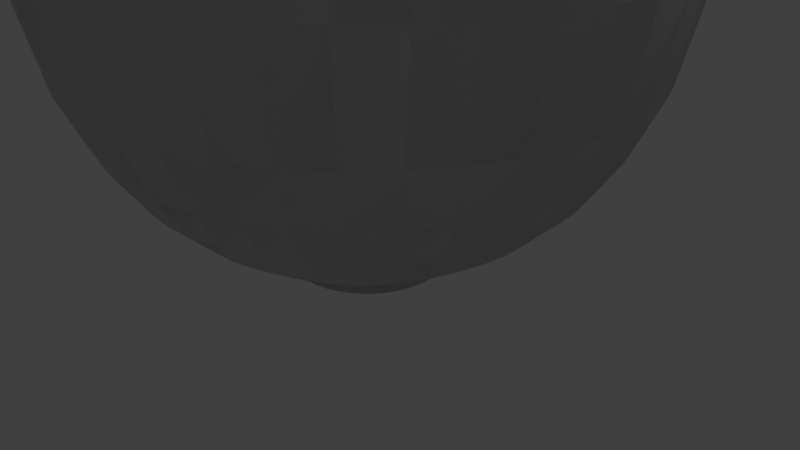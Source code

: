 # Source: newnewpottest.blend  (saved by Blender 2.78.0; exported with 4.5.12 LTS)
import bpy
from mathutils import Matrix  # noqa: F401  (used for matrix-valued properties, if any)

bpy.ops.wm.read_factory_settings(use_empty=True)
scene = bpy.context.scene
scene.name = 'Scene'

# ---- collections
col_collection_1 = bpy.data.collections.new('Collection 1'); scene.collection.children.link(col_collection_1)

# ---- world
world_world = bpy.data.worlds.new('World'); scene.world = world_world
world_world.color = (0.05088, 0.05088, 0.05088)
world_world.use_sun_shadow = False
world_world.sun_shadow_jitter_overblur = 0.0
world_world.cycles.sampling_method = 'MANUAL'

# ---- cameras
cam_camera = bpy.data.cameras.new('Camera')
cam_camera.clip_end = 100.0
cam_camera.lens = 35.0
cam_camera.sensor_width = 32.0
cam_camera.sensor_height = 18.0
cam_camera.ortho_scale = 7.314
cam_camera.dof.focus_distance = 0.0
cam_camera.dof.aperture_fstop = 128.0

# ---- lights
light_lamp = bpy.data.lights.new('Lamp', 'POINT')
light_lamp.transmission_factor = 0.0
light_lamp.cutoff_distance = 30.0
light_lamp.energy = 100.0
light_lamp.shadow_buffer_clip_start = 1.001
light_lamp.shadow_soft_size = 0.1
light_lamp.shadow_maximum_resolution = 0.006
light_lamp.use_absolute_resolution = True

# ---- meshes
me_circle = bpy.data.meshes.new('Circle')
me_circle.from_pydata([(0.0, 1.0, 0.0), (-0.1564, 0.9877, 0.0), (-0.309, 0.9511, 0.0), (-0.454, 0.891, 0.0), (-0.5878, 0.809, 0.0), (-0.7071, 0.7071, 0.0), (-0.809, 0.5878, 0.0), (-0.891, 0.454, 0.0), (-0.9511, 0.309, 0.0), (-0.9877, 0.1564, 0.0), (-1.0, -1.629e-07, 0.0), (-0.9877, -0.1564, 0.0), (-0.9511, -0.309, 0.0), (-0.891, -0.454, 0.0), (-0.809, -0.5878, 0.0), (-0.7071, -0.7071, 0.0), (-0.5878, -0.809, 0.0), (-0.454, -0.891, 0.0), (-0.309, -0.9511, 0.0), (-0.1564, -0.9877, 0.0), (8.027e-07, -1.0, 0.0), (0.1564, -0.9877, 0.0), (0.309, -0.9511, 0.0), (0.454, -0.891, 0.0), (0.5878, -0.809, 0.0), (0.7071, -0.7071, 0.0), (0.809, -0.5878, 0.0), (0.891, -0.454, 0.0), (0.9511, -0.309, 0.0), (0.9877, -0.1564, 0.0), (1.0, 1.442e-06, 0.0), (0.9877, 0.1564, 0.0), (0.9511, 0.309, 0.0), (0.891, 0.454, 0.0), (0.809, 0.5878, 0.0), (0.7071, 0.7071, 0.0), (0.5878, 0.809, 0.0), (0.454, 0.891, 0.0), (0.309, 0.9511, 0.0), (0.1564, 0.9877, 0.0), (-3.076e-08, 0.256, 0.0), (-0.04005, 0.2529, 0.0), (-0.07912, 0.2435, 0.0), (-0.1162, 0.2281, 0.0), (-0.1505, 0.2071, 0.0), (-0.181, 0.181, 0.0), (-0.2071, 0.1505, 0.0), (-0.2281, 0.1162, 0.0), (-0.2435, 0.07912, 0.0), (-0.2529, 0.04005, 0.0), (-0.256, 2.565e-07, 0.0), (-0.2529, -0.04005, 0.0), (-0.2435, -0.07911, 0.0), (-0.2281, -0.1162, 0.0), (-0.2071, -0.1505, 0.0), (-0.181, -0.181, 0.0), (-0.1505, -0.2071, 0.0), (-0.1162, -0.2281, 0.0), (-0.07912, -0.2435, 0.0), (-0.04005, -0.2529, 0.0), (1.747e-07, -0.256, 0.0), (0.04005, -0.2529, 0.0), (0.07912, -0.2435, 0.0), (0.1162, -0.2281, 0.0), (0.1505, -0.2071, 0.0), (0.181, -0.181, 0.0), (0.2071, -0.1505, 0.0), (0.2281, -0.1162, 0.0), (0.2435, -0.07911, 0.0), (0.2529, -0.04005, 0.0), (0.256, 6.675e-07, 0.0), (0.2529, 0.04005, 0.0), (0.2435, 0.07912, 0.0), (0.2281, 0.1162, 0.0), (0.2071, 0.1505, 0.0), (0.181, 0.181, 0.0), (0.1505, 0.2071, 0.0), (0.1162, 0.2281, 0.0), (0.07911, 0.2435, 0.0), (0.04005, 0.2529, 0.0), (0.0, 1.0, 0.0), (-0.1564, 0.9877, 0.0), (-0.309, 0.9511, 0.0), (-0.454, 0.891, 0.0), (-0.5878, 0.809, 0.0), (-0.7071, 0.7071, 0.0), (-0.809, 0.5878, 0.0), (-0.891, 0.454, 0.0), (-0.9511, 0.309, 0.0), (-0.9877, 0.1564, 0.0), (-1.0, -1.629e-07, 0.0), (-0.9877, -0.1564, 0.0), (-0.9511, -0.309, 0.0), (-0.891, -0.454, 0.0), (-0.809, -0.5878, 0.0), (-0.7071, -0.7071, 0.0), (-0.5878, -0.809, 0.0), (-0.454, -0.891, 0.0), (-0.309, -0.9511, 0.0), (-0.1564, -0.9877, 0.0), (8.027e-07, -1.0, 0.0), (0.1564, -0.9877, 0.0), (0.309, -0.9511, 0.0), (0.454, -0.891, 0.0), (0.5878, -0.809, 0.0), (0.7071, -0.7071, 0.0), (0.809, -0.5878, 0.0), (0.891, -0.454, 0.0), (0.9511, -0.309, 0.0), (0.9877, -0.1564, 0.0), (1.0, 1.442e-06, 0.0), (0.9877, 0.1564, 0.0), (0.9511, 0.309, 0.0), (0.891, 0.454, 0.0), (0.809, 0.5878, 0.0), (0.7071, 0.7071, 0.0), (0.5878, 0.809, 0.0), (0.454, 0.891, 0.0), (0.309, 0.9511, 0.0), (0.1564, 0.9877, 0.0), (1.199e-09, 1.029, 0.2128), (-0.161, 1.016, 0.2128), (-0.318, 0.9786, 0.2128), (-0.4672, 0.9168, 0.2128), (-0.6048, 0.8325, 0.2128), (-0.7276, 0.7276, 0.2128), (-0.8325, 0.6048, 0.2128), (-0.9168, 0.4672, 0.2128), (-0.9786, 0.318, 0.2128), (-1.016, 0.161, 0.2128), (-1.029, -1.793e-07, 0.2128), (-1.016, -0.161, 0.2128), (-0.9786, -0.318, 0.2128), (-0.9168, -0.4672, 0.2128), (-0.8325, -0.6048, 0.2128), (-0.7276, -0.7276, 0.2128), (-0.6048, -0.8325, 0.2128), (-0.4672, -0.9168, 0.2128), (-0.318, -0.9786, 0.2128), (-0.161, -1.016, 0.2128), (8.272e-07, -1.029, 0.2128), (0.161, -1.016, 0.2128), (0.318, -0.9786, 0.2128), (0.4672, -0.9168, 0.2128), (0.6048, -0.8325, 0.2128), (0.7276, -0.7276, 0.2128), (0.8325, -0.6048, 0.2128), (0.9168, -0.4672, 0.2128), (0.9786, -0.318, 0.2128), (1.016, -0.161, 0.2128), (1.029, 1.473e-06, 0.2128), (1.016, 0.161, 0.2128), (0.9786, 0.318, 0.2128), (0.9168, 0.4672, 0.2128), (0.8325, 0.6048, 0.2128), (0.7276, 0.7276, 0.2128), (0.6048, 0.8325, 0.2128), (0.4672, 0.9168, 0.2128), (0.318, 0.9786, 0.2128), (0.161, 1.016, 0.2128), (3.471e-09, 1.09, 0.2522), (-0.1706, 1.077, 0.2522), (-0.3369, 1.037, 0.2522), (-0.495, 0.9715, 0.2522), (-0.6409, 0.8821, 0.2522), (-0.771, 0.771, 0.2522), (-0.8821, 0.6409, 0.2522), (-0.9715, 0.495, 0.2522), (-1.037, 0.3369, 0.2522), (-1.077, 0.1706, 0.2522), (-1.09, -2.14e-07, 0.2522), (-1.077, -0.1706, 0.2522), (-1.037, -0.3369, 0.2522), (-0.9715, -0.495, 0.2522), (-0.8821, -0.6409, 0.2522), (-0.771, -0.771, 0.2522), (-0.6409, -0.8821, 0.2522), (-0.495, -0.9715, 0.2522), (-0.3369, -1.037, 0.2522), (-0.1706, -1.077, 0.2522), (8.787e-07, -1.09, 0.2522), (0.1706, -1.077, 0.2522), (0.3369, -1.037, 0.2522), (0.495, -0.9715, 0.2522), (0.6409, -0.8821, 0.2522), (0.771, -0.771, 0.2522), (0.8821, -0.6409, 0.2522), (0.9715, -0.495, 0.2522), (1.037, -0.3369, 0.2522), (1.077, -0.1706, 0.2522), (1.09, 1.536e-06, 0.2522), (1.077, 0.1706, 0.2522), (1.037, 0.337, 0.2522), (0.9715, 0.495, 0.2522), (0.8821, 0.6409, 0.2522), (0.771, 0.771, 0.2522), (0.6409, 0.8821, 0.2522), (0.495, 0.9715, 0.2522), (0.3369, 1.037, 0.2522), (0.1706, 1.077, 0.2522), (6.484e-09, 1.158, 0.2679), (-0.1811, 1.143, 0.2679), (-0.3577, 1.101, 0.2679), (-0.5255, 1.031, 0.2679), (-0.6804, 0.9365, 0.2679), (-0.8185, 0.8185, 0.2679), (-0.9365, 0.6804, 0.2679), (-1.031, 0.5255, 0.2679), (-1.101, 0.3577, 0.2679), (-1.143, 0.1811, 0.2679), (-1.158, -2.494e-07, 0.2679), (-1.143, -0.1811, 0.2679), (-1.101, -0.3577, 0.2679), (-1.031, -0.5255, 0.2679), (-0.9365, -0.6804, 0.2679), (-0.8185, -0.8185, 0.2679), (-0.6804, -0.9365, 0.2679), (-0.5255, -1.031, 0.2679), (-0.3577, -1.101, 0.2679), (-0.1811, -1.143, 0.2679), (9.356e-07, -1.158, 0.2679), (0.1811, -1.143, 0.2679), (0.3577, -1.101, 0.2679), (0.5255, -1.031, 0.2679), (0.6804, -0.9365, 0.2679), (0.8185, -0.8185, 0.2679), (0.9365, -0.6804, 0.2679), (1.031, -0.5255, 0.2679), (1.101, -0.3577, 0.2679), (1.143, -0.1811, 0.2679), (1.158, 1.609e-06, 0.2679), (1.143, 0.1811, 0.2679), (1.101, 0.3577, 0.2679), (1.031, 0.5255, 0.2679), (0.9365, 0.6804, 0.2679), (0.8185, 0.8185, 0.2679), (0.6804, 0.9365, 0.2679), (0.5255, 1.031, 0.2679), (0.3577, 1.101, 0.2679), (0.1811, 1.143, 0.2679), (7.893e-10, 1.288, 0.331), (-0.2015, 1.272, 0.331), (-0.398, 1.225, 0.331), (-0.5848, 1.148, 0.331), (-0.7571, 1.042, 0.331), (-0.9108, 0.9108, 0.331), (-1.042, 0.7571, 0.331), (-1.148, 0.5848, 0.331), (-1.225, 0.398, 0.331), (-1.272, 0.2015, 0.331), (-1.288, -3.205e-07, 0.331), (-1.272, -0.2015, 0.331), (-1.225, -0.398, 0.331), (-1.148, -0.5848, 0.331), (-1.042, -0.7571, 0.331), (-0.9108, -0.9108, 0.331), (-0.7571, -1.042, 0.331), (-0.5848, -1.148, 0.331), (-0.398, -1.225, 0.331), (-0.2015, -1.272, 0.331), (1.035e-06, -1.288, 0.331), (0.2015, -1.272, 0.331), (0.398, -1.225, 0.331), (0.5848, -1.148, 0.331), (0.7571, -1.042, 0.331), (0.9108, -0.9108, 0.331), (1.042, -0.7571, 0.331), (1.148, -0.5848, 0.331), (1.225, -0.398, 0.331), (1.272, -0.2015, 0.331), (1.288, 1.747e-06, 0.331), (1.272, 0.2015, 0.331), (1.225, 0.398, 0.331), (1.148, 0.5848, 0.331), (1.042, 0.7571, 0.331), (0.9108, 0.9108, 0.331), (0.7571, 1.042, 0.331), (0.5848, 1.148, 0.331), (0.398, 1.225, 0.331), (0.2015, 1.272, 0.331), (-3.907e-09, 1.484, 0.4413), (-0.2321, 1.466, 0.4413), (-0.4586, 1.411, 0.4413), (-0.6737, 1.322, 0.4413), (-0.8723, 1.201, 0.4413), (-1.049, 1.049, 0.4413), (-1.201, 0.8723, 0.4413), (-1.322, 0.6737, 0.4413), (-1.411, 0.4586, 0.4413), (-1.466, 0.2321, 0.4413), (-1.484, -4.291e-07, 0.4413), (-1.466, -0.2321, 0.4413), (-1.411, -0.4586, 0.4413), (-1.322, -0.6737, 0.4413), (-1.201, -0.8723, 0.4413), (-1.049, -1.049, 0.4413), (-0.8723, -1.201, 0.4413), (-0.6737, -1.322, 0.4413), (-0.4586, -1.411, 0.4413), (-0.2321, -1.466, 0.4413), (1.187e-06, -1.484, 0.4413), (0.2321, -1.466, 0.4413), (0.4586, -1.411, 0.4413), (0.6737, -1.322, 0.4413), (0.8723, -1.201, 0.4413), (1.049, -1.049, 0.4413), (1.201, -0.8723, 0.4413), (1.322, -0.6737, 0.4413), (1.411, -0.4586, 0.4413), (1.466, -0.2321, 0.4413), (1.484, 1.953e-06, 0.4413), (1.466, 0.2321, 0.4413), (1.411, 0.4586, 0.4413), (1.322, 0.6737, 0.4413), (1.201, 0.8723, 0.4413), (1.049, 1.049, 0.4413), (0.8723, 1.201, 0.4413), (0.6737, 1.322, 0.4413), (0.4586, 1.411, 0.4413), (0.2321, 1.466, 0.4413), (-6.2e-09, 1.805, 0.5832), (-0.2823, 1.782, 0.5832), (-0.5576, 1.716, 0.5832), (-0.8193, 1.608, 0.5832), (-1.061, 1.46, 0.5832), (-1.276, 1.276, 0.5832), (-1.46, 1.061, 0.5832), (-1.608, 0.8193, 0.5832), (-1.716, 0.5576, 0.5832), (-1.782, 0.2823, 0.5832), (-1.805, -6.113e-07, 0.5832), (-1.782, -0.2823, 0.5832), (-1.716, -0.5576, 0.5832), (-1.608, -0.8193, 0.5832), (-1.46, -1.061, 0.5832), (-1.276, -1.276, 0.5832), (-1.061, -1.46, 0.5832), (-0.8193, -1.608, 0.5832), (-0.5576, -1.716, 0.5832), (-0.2823, -1.782, 0.5832), (1.442e-06, -1.805, 0.5832), (0.2823, -1.782, 0.5832), (0.5576, -1.716, 0.5832), (0.8193, -1.608, 0.5832), (1.061, -1.46, 0.5832), (1.276, -1.276, 0.5832), (1.46, -1.061, 0.5832), (1.608, -0.8193, 0.5832), (1.716, -0.5576, 0.5832), (1.782, -0.2823, 0.5832), (1.805, 2.286e-06, 0.5832), (1.782, 0.2823, 0.5832), (1.716, 0.5576, 0.5832), (1.608, 0.8193, 0.5832), (1.46, 1.061, 0.5832), (1.276, 1.276, 0.5832), (1.061, 1.46, 0.5832), (0.8193, 1.608, 0.5832), (0.5576, 1.716, 0.5832), (0.2823, 1.782, 0.5832), (-3.138e-09, 2.278, 0.8905), (-0.3563, 2.25, 0.8905), (-0.7038, 2.166, 0.8905), (-1.034, 2.029, 0.8905), (-1.339, 1.843, 0.8905), (-1.611, 1.611, 0.8905), (-1.843, 1.339, 0.8905), (-2.029, 1.034, 0.8905), (-2.166, 0.7038, 0.8905), (-2.25, 0.3563, 0.8905), (-2.278, -8.567e-07, 0.8905), (-2.25, -0.3563, 0.8905), (-2.166, -0.7038, 0.8905), (-2.029, -1.034, 0.8905), (-1.843, -1.339, 0.8905), (-1.611, -1.611, 0.8905), (-1.339, -1.843, 0.8905), (-1.034, -2.029, 0.8905), (-0.7038, -2.166, 0.8905), (-0.3563, -2.25, 0.8905), (1.825e-06, -2.278, 0.8905), (0.3563, -2.25, 0.8905), (0.7038, -2.166, 0.8905), (1.034, -2.029, 0.8905), (1.339, -1.843, 0.8905), (1.611, -1.611, 0.8905), (1.843, -1.339, 0.8905), (2.029, -1.034, 0.8905), (2.166, -0.7038, 0.8905), (2.25, -0.3563, 0.8905), (2.278, 2.8e-06, 0.8905), (2.25, 0.3563, 0.8905), (2.166, 0.7038, 0.8905), (2.029, 1.034, 0.8905), (1.843, 1.339, 0.8905), (1.611, 1.611, 0.8905), (1.339, 1.843, 0.8905), (1.034, 2.029, 0.8905), (0.7038, 2.166, 0.8905), (0.3563, 2.25, 0.8905), (-2.227e-08, 2.745, 1.34), (-0.4294, 2.711, 1.34), (-0.8482, 2.611, 1.34), (-1.246, 2.446, 1.34), (-1.613, 2.221, 1.34), (-1.941, 1.941, 1.34), (-2.221, 1.613, 1.34), (-2.446, 1.246, 1.34), (-2.611, 0.8482, 1.34), (-2.711, 0.4294, 1.34), (-2.745, -1.117e-06, 1.34), (-2.711, -0.4294, 1.34), (-2.611, -0.8482, 1.34), (-2.446, -1.246, 1.34), (-2.221, -1.613, 1.34), (-1.941, -1.941, 1.34), (-1.613, -2.221, 1.34), (-1.246, -2.446, 1.34), (-0.8482, -2.611, 1.34), (-0.4294, -2.711, 1.34), (2.181e-06, -2.745, 1.34), (0.4294, -2.711, 1.34), (0.8482, -2.611, 1.34), (1.246, -2.446, 1.34), (1.613, -2.221, 1.34), (1.941, -1.941, 1.34), (2.221, -1.613, 1.34), (2.446, -1.246, 1.34), (2.611, -0.8482, 1.34), (2.711, -0.4294, 1.34), (2.745, 3.29e-06, 1.34), (2.711, 0.4294, 1.34), (2.611, 0.8482, 1.34), (2.446, 1.246, 1.34), (2.221, 1.613, 1.34), (1.941, 1.941, 1.34), (1.613, 2.221, 1.34), (1.246, 2.446, 1.34), (0.8482, 2.611, 1.34), (0.4294, 2.711, 1.34), (-2.656e-08, 3.105, 1.877), (-0.4857, 3.067, 1.877), (-0.9595, 2.953, 1.877), (-1.41, 2.766, 1.877), (-1.825, 2.512, 1.877), (-2.195, 2.195, 1.877), (-2.512, 1.825, 1.877), (-2.766, 1.41, 1.877), (-2.953, 0.9595, 1.877), (-3.067, 0.4857, 1.877), (-3.105, -1.311e-06, 1.877), (-3.067, -0.4857, 1.877), (-2.953, -0.9595, 1.877), (-2.766, -1.41, 1.877), (-2.512, -1.825, 1.877), (-2.195, -2.195, 1.877), (-1.825, -2.512, 1.877), (-1.41, -2.766, 1.877), (-0.9595, -2.953, 1.877), (-0.4857, -3.067, 1.877), (2.466e-06, -3.105, 1.877), (0.4857, -3.067, 1.877), (0.9595, -2.953, 1.877), (1.41, -2.766, 1.877), (1.825, -2.512, 1.877), (2.195, -2.195, 1.877), (2.512, -1.825, 1.877), (2.766, -1.41, 1.877), (2.953, -0.9595, 1.877), (3.067, -0.4857, 1.877), (3.105, 3.674e-06, 1.877), (3.067, 0.4857, 1.877), (2.953, 0.9595, 1.877), (2.766, 1.41, 1.877), (2.512, 1.825, 1.877), (2.195, 2.195, 1.877), (1.825, 2.512, 1.877), (1.41, 2.766, 1.877), (0.9595, 2.953, 1.877), (0.4857, 3.067, 1.877), (-1.736e-08, 3.432, 2.589), (-0.5368, 3.389, 2.589), (-1.06, 3.264, 2.589), (-1.558, 3.058, 2.589), (-2.017, 2.776, 2.589), (-2.427, 2.427, 2.589), (-2.776, 2.017, 2.589), (-3.058, 1.558, 2.589), (-3.264, 1.06, 2.589), (-3.389, 0.5368, 2.589), (-3.432, -1.481e-06, 2.589), (-3.389, -0.5368, 2.589), (-3.264, -1.06, 2.589), (-3.058, -1.558, 2.589), (-2.776, -2.017, 2.589), (-2.427, -2.427, 2.589), (-2.017, -2.776, 2.589), (-1.558, -3.058, 2.589), (-1.06, -3.264, 2.589), (-0.5368, -3.39, 2.589), (2.737e-06, -3.432, 2.589), (0.5368, -3.389, 2.589), (1.06, -3.264, 2.589), (1.558, -3.058, 2.589), (2.017, -2.776, 2.589), (2.427, -2.427, 2.589), (2.776, -2.017, 2.589), (3.058, -1.558, 2.589), (3.264, -1.06, 2.589), (3.389, -0.5368, 2.589), (3.432, 4.028e-06, 2.589), (3.389, 0.5368, 2.589), (3.264, 1.06, 2.589), (3.058, 1.558, 2.589), (2.776, 2.017, 2.589), (2.427, 2.427, 2.589), (2.017, 2.776, 2.589), (1.558, 3.058, 2.589), (1.06, 3.264, 2.589), (0.5368, 3.389, 2.589), (2.285e-09, 3.7, 3.85), (-0.5789, 3.655, 3.85), (-1.144, 3.519, 3.85), (-1.68, 3.297, 3.85), (-2.175, 2.994, 3.85), (-2.617, 2.617, 3.85), (-2.994, 2.175, 3.85), (-3.297, 1.68, 3.85), (-3.519, 1.144, 3.85), (-3.655, 0.5789, 3.85), (-3.7, -1.621e-06, 3.85), (-3.655, -0.5789, 3.85), (-3.519, -1.144, 3.85), (-3.297, -1.68, 3.85), (-2.994, -2.175, 3.85), (-2.617, -2.617, 3.85), (-2.175, -2.994, 3.85), (-1.68, -3.297, 3.85), (-1.144, -3.519, 3.85), (-0.5789, -3.655, 3.85), (2.973e-06, -3.701, 3.85), (0.5789, -3.655, 3.85), (1.144, -3.519, 3.85), (1.68, -3.297, 3.85), (2.175, -2.994, 3.85), (2.617, -2.617, 3.85), (2.994, -2.175, 3.85), (3.297, -1.68, 3.85), (3.519, -1.144, 3.85), (3.655, -0.5789, 3.85), (3.7, 4.319e-06, 3.85), (3.655, 0.5789, 3.85), (3.519, 1.144, 3.85), (3.297, 1.68, 3.85), (2.994, 2.175, 3.85), (2.617, 2.617, 3.85), (2.175, 2.994, 3.85), (1.68, 3.297, 3.85), (1.144, 3.519, 3.85), (0.5789, 3.655, 3.85), (1.553e-08, 3.838, 5.476), (-0.6004, 3.791, 5.476), (-1.186, 3.65, 5.476), (-1.742, 3.419, 5.476), (-2.256, 3.105, 5.476), (-2.714, 2.714, 5.476), (-3.105, 2.256, 5.476), (-3.419, 1.742, 5.476), (-3.65, 1.186, 5.476), (-3.791, 0.6004, 5.476), (-3.838, -1.694e-06, 5.476), (-3.791, -0.6004, 5.476), (-3.65, -1.186, 5.476), (-3.419, -1.742, 5.476), (-3.105, -2.256, 5.476), (-2.714, -2.714, 5.476), (-2.256, -3.105, 5.476), (-1.742, -3.419, 5.476), (-1.186, -3.65, 5.476), (-0.6004, -3.791, 5.476), (3.096e-06, -3.838, 5.476), (0.6004, -3.791, 5.476), (1.186, -3.65, 5.476), (1.742, -3.419, 5.476), (2.256, -3.105, 5.476), (2.714, -2.714, 5.476), (3.105, -2.256, 5.476), (3.419, -1.742, 5.476), (3.65, -1.186, 5.476), (3.791, -0.6004, 5.476), (3.838, 4.467e-06, 5.476), (3.791, 0.6004, 5.476), (3.65, 1.186, 5.476), (3.419, 1.742, 5.476), (3.105, 2.256, 5.476), (2.714, 2.714, 5.476), (2.256, 3.105, 5.476), (1.742, 3.419, 5.476), (1.186, 3.65, 5.476), (0.6004, 3.791, 5.476), (1.553e-08, 3.838, 6.667), (-0.6004, 3.791, 6.667), (-1.186, 3.65, 6.667), (-1.742, 3.419, 6.667), (-2.256, 3.105, 6.667), (-2.714, 2.714, 6.667), (-3.105, 2.256, 6.667), (-3.419, 1.742, 6.667), (-3.65, 1.186, 6.667), (-3.791, 0.6004, 6.667), (-3.838, -1.694e-06, 6.667), (-3.791, -0.6004, 6.667), (-3.65, -1.186, 6.667), (-3.419, -1.742, 6.667), (-3.105, -2.256, 6.667), (-2.714, -2.714, 6.667), (-2.256, -3.105, 6.667), (-1.742, -3.419, 6.667), (-1.186, -3.65, 6.667), (-0.6004, -3.791, 6.667), (3.096e-06, -3.838, 6.667), (0.6004, -3.791, 6.667), (1.186, -3.65, 6.667), (1.742, -3.419, 6.667), (2.256, -3.105, 6.667), (2.714, -2.714, 6.667), (3.105, -2.256, 6.667), (3.419, -1.742, 6.667), (3.65, -1.186, 6.667), (3.791, -0.6004, 6.667), (3.838, 4.467e-06, 6.667), (3.791, 0.6004, 6.667), (3.65, 1.186, 6.667), (3.419, 1.742, 6.667), (3.105, 2.256, 6.667), (2.714, 2.714, 6.667), (2.256, 3.105, 6.667), (1.742, 3.419, 6.667), (1.186, 3.65, 6.667), (0.6004, 3.791, 6.667), (1.255e-08, 3.768, 7.158), (-0.5894, 3.721, 7.158), (-1.164, 3.583, 7.158), (-1.71, 3.357, 7.158), (-2.215, 3.048, 7.158), (-2.664, 2.664, 7.158), (-3.048, 2.215, 7.158), (-3.357, 1.71, 7.158), (-3.583, 1.164, 7.158), (-3.721, 0.5894, 7.158), (-3.768, -1.658e-06, 7.158), (-3.721, -0.5894, 7.158), (-3.583, -1.164, 7.158), (-3.357, -1.71, 7.158), (-3.048, -2.215, 7.158), (-2.664, -2.664, 7.158), (-2.215, -3.048, 7.158), (-1.71, -3.357, 7.158), (-1.164, -3.583, 7.158), (-0.5894, -3.721, 7.158), (3.037e-06, -3.768, 7.158), (0.5894, -3.721, 7.158), (1.164, -3.583, 7.158), (1.71, -3.357, 7.158), (2.215, -3.048, 7.158), (2.664, -2.664, 7.158), (3.048, -2.215, 7.158), (3.357, -1.71, 7.158), (3.583, -1.164, 7.158), (3.721, -0.5894, 7.158), (3.768, 4.391e-06, 7.158), (3.721, 0.5894, 7.158), (3.583, 1.164, 7.158), (3.357, 1.71, 7.158), (3.048, 2.215, 7.158), (2.664, 2.664, 7.158), (2.215, 3.048, 7.158), (1.71, 3.357, 7.158), (1.164, 3.583, 7.158), (0.5894, 3.721, 7.158), (1.313e-07, 3.602, 7.48), (-0.5635, 3.558, 7.48), (-1.113, 3.426, 7.48), (-1.635, 3.21, 7.48), (-2.117, 2.914, 7.48), (-2.547, 2.547, 7.48), (-2.914, 2.117, 7.48), (-3.21, 1.635, 7.48), (-3.426, 1.113, 7.48), (-3.558, 0.5635, 7.48), (-3.602, -1.418e-06, 7.48), (-3.558, -0.5635, 7.48), (-3.426, -1.113, 7.48), (-3.21, -1.635, 7.48), (-2.914, -2.117, 7.48), (-2.547, -2.547, 7.48), (-2.117, -2.914, 7.48), (-1.635, -3.21, 7.48), (-1.113, -3.426, 7.48), (-0.5635, -3.558, 7.48), (3.023e-06, -3.602, 7.48), (0.5635, -3.558, 7.48), (1.113, -3.426, 7.48), (1.635, -3.21, 7.48), (2.117, -2.914, 7.48), (2.547, -2.547, 7.48), (2.914, -2.117, 7.48), (3.21, -1.635, 7.48), (3.426, -1.113, 7.48), (3.558, -0.5635, 7.48), (3.602, 4.365e-06, 7.48), (3.558, 0.5635, 7.48), (3.426, 1.113, 7.48), (3.21, 1.635, 7.48), (2.914, 2.117, 7.48), (2.547, 2.547, 7.48), (2.117, 2.914, 7.48), (1.635, 3.21, 7.48), (1.113, 3.426, 7.48), (0.5635, 3.558, 7.48), (-0.009361, 3.255, 7.858), (-0.516, 3.215, 7.858), (-1.01, 3.096, 7.858), (-1.48, 2.902, 7.858), (-1.913, 2.636, 7.858), (-2.299, 2.306, 7.858), (-2.629, 1.92, 7.858), (-2.895, 1.487, 7.858), (-3.089, 1.017, 7.858), (-3.208, 0.523, 7.858), (-3.248, 0.01643, 7.858), (-3.208, -0.4902, 7.858), (-3.089, -0.9843, 7.858), (-2.895, -1.454, 7.858), (-2.629, -1.887, 7.858), (-2.299, -2.274, 7.858), (-1.913, -2.604, 7.858), (-1.48, -2.869, 7.858), (-1.01, -3.064, 7.858), (-0.516, -3.182, 7.858), (-0.009359, -3.222, 7.858), (0.4973, -3.182, 7.858), (0.9914, -3.064, 7.858), (1.461, -2.869, 7.858), (1.894, -2.604, 7.858), (2.281, -2.274, 7.858), (2.611, -1.887, 7.858), (2.876, -1.454, 7.858), (3.071, -0.9843, 7.858), (3.189, -0.4902, 7.858), (3.229, 0.01643, 7.858), (3.189, 0.5231, 7.858), (3.071, 1.017, 7.858), (2.876, 1.487, 7.858), (2.611, 1.92, 7.858), (2.281, 2.306, 7.858), (1.894, 2.636, 7.858), (1.461, 2.902, 7.858), (0.9914, 3.096, 7.858), (0.4973, 3.215, 7.858), (-0.009361, 2.62, 8.274), (-0.4166, 2.588, 8.274), (-0.8139, 2.492, 8.274), (-1.191, 2.336, 8.274), (-1.54, 2.123, 8.274), (-1.85, 1.857, 8.274), (-2.116, 1.547, 8.274), (-2.329, 1.198, 8.274), (-2.485, 0.8209, 8.274), (-2.581, 0.4237, 8.274), (-2.613, 0.01643, 8.274), (-2.581, -0.3908, 8.274), (-2.485, -0.7881, 8.274), (-2.329, -1.166, 8.274), (-2.116, -1.514, 8.274), (-1.85, -1.824, 8.274), (-1.54, -2.09, 8.274), (-1.191, -2.303, 8.274), (-0.8139, -2.46, 8.274), (-0.4166, -2.555, 8.274), (-0.009359, -2.587, 8.274), (0.3979, -2.555, 8.274), (0.7951, -2.46, 8.274), (1.173, -2.303, 8.274), (1.521, -2.09, 8.274), (1.832, -1.824, 8.274), (2.097, -1.514, 8.274), (2.31, -1.166, 8.274), (2.467, -0.7881, 8.274), (2.562, -0.3908, 8.274), (2.594, 0.01643, 8.274), (2.562, 0.4237, 8.274), (2.467, 0.8209, 8.274), (2.31, 1.198, 8.274), (2.097, 1.547, 8.274), (1.832, 1.857, 8.274), (1.521, 2.123, 8.274), (1.173, 2.336, 8.274), (0.7951, 2.492, 8.274), (0.3979, 2.588, 8.274), (-0.009361, 2.051, 8.444), (-0.3277, 2.026, 8.444), (-0.6382, 1.952, 8.444), (-0.9332, 1.83, 8.444), (-1.205, 1.663, 8.444), (-1.448, 1.455, 8.444), (-1.656, 1.213, 8.444), (-1.822, 0.9403, 8.444), (-1.945, 0.6453, 8.444), (-2.019, 0.3348, 8.444), (-2.044, 0.01643, 8.444), (-2.019, -0.3019, 8.444), (-1.945, -0.6124, 8.444), (-1.822, -0.9074, 8.444), (-1.656, -1.18, 8.444), (-1.448, -1.422, 8.444), (-1.205, -1.63, 8.444), (-0.9332, -1.797, 8.444), (-0.6382, -1.919, 8.444), (-0.3277, -1.993, 8.444), (-0.009359, -2.018, 8.444), (0.309, -1.993, 8.444), (0.6195, -1.919, 8.444), (0.9145, -1.797, 8.444), (1.187, -1.63, 8.444), (1.43, -1.422, 8.444), (1.637, -1.18, 8.444), (1.804, -0.9074, 8.444), (1.926, -0.6124, 8.444), (2.001, -0.3019, 8.444), (2.026, 0.01643, 8.444), (2.001, 0.3348, 8.444), (1.926, 0.6453, 8.444), (1.804, 0.9403, 8.444), (1.637, 1.213, 8.444), (1.43, 1.455, 8.444), (1.187, 1.663, 8.444), (0.9145, 1.83, 8.444), (0.6195, 1.952, 8.444), (0.309, 2.026, 8.444), (-0.009361, 1.966, 8.595), (-0.3143, 1.942, 8.595), (-0.6118, 1.87, 8.595), (-0.8944, 1.753, 8.595), (-1.155, 1.594, 8.595), (-1.388, 1.395, 8.595), (-1.586, 1.162, 8.595), (-1.746, 0.9014, 8.595), (-1.863, 0.6188, 8.595), (-1.935, 0.3214, 8.595), (-1.959, 0.01643, 8.595), (-1.935, -0.2885, 8.595), (-1.863, -0.586, 8.595), (-1.746, -0.8686, 8.595), (-1.586, -1.129, 8.595), (-1.388, -1.362, 8.595), (-1.155, -1.561, 8.595), (-0.8944, -1.72, 8.595), (-0.6118, -1.838, 8.595), (-0.3143, -1.909, 8.595), (-0.00936, -1.933, 8.595), (0.2956, -1.909, 8.595), (0.593, -1.838, 8.595), (0.8756, -1.72, 8.595), (1.136, -1.561, 8.595), (1.369, -1.362, 8.595), (1.568, -1.129, 8.595), (1.728, -0.8686, 8.595), (1.845, -0.586, 8.595), (1.916, -0.2885, 8.595), (1.94, 0.01643, 8.595), (1.916, 0.3214, 8.595), (1.845, 0.6188, 8.595), (1.728, 0.9014, 8.595), (1.568, 1.162, 8.595), (1.369, 1.395, 8.595), (1.136, 1.594, 8.595), (0.8756, 1.753, 8.595), (0.593, 1.87, 8.595), (0.2956, 1.942, 8.595), (-0.009361, 1.966, 8.786), (-0.3143, 1.942, 8.786), (-0.6118, 1.87, 8.786), (-0.8944, 1.753, 8.786), (-1.155, 1.594, 8.786), (-1.388, 1.395, 8.786), (-1.586, 1.162, 8.786), (-1.746, 0.9014, 8.786), (-1.863, 0.6188, 8.786), (-1.935, 0.3214, 8.786), (-1.959, 0.01643, 8.786), (-1.935, -0.2885, 8.786), (-1.863, -0.586, 8.786), (-1.746, -0.8686, 8.786), (-1.586, -1.129, 8.786), (-1.388, -1.362, 8.786), (-1.155, -1.561, 8.786), (-0.8944, -1.72, 8.786), (-0.6118, -1.838, 8.786), (-0.3143, -1.909, 8.786), (-0.00936, -1.933, 8.786), (0.2956, -1.909, 8.786), (0.593, -1.838, 8.786), (0.8756, -1.72, 8.786), (1.136, -1.561, 8.786), (1.369, -1.362, 8.786), (1.568, -1.129, 8.786), (1.728, -0.8686, 8.786), (1.845, -0.586, 8.786), (1.916, -0.2885, 8.786), (1.94, 0.01643, 8.786), (1.916, 0.3214, 8.786), (1.845, 0.6188, 8.786), (1.728, 0.9014, 8.786), (1.568, 1.162, 8.786), (1.369, 1.395, 8.786), (1.136, 1.594, 8.786), (0.8756, 1.753, 8.786), (0.593, 1.87, 8.786), (0.2956, 1.942, 8.786), (-0.009361, 2.11, 8.786), (-0.3369, 2.084, 8.786), (-0.6563, 2.008, 8.786), (-0.9599, 1.882, 8.786), (-1.24, 1.71, 8.786), (-1.49, 1.497, 8.786), (-1.703, 1.247, 8.786), (-1.875, 0.9669, 8.786), (-2.001, 0.6634, 8.786), (-2.077, 0.3439, 8.786), (-2.103, 0.01643, 8.786), (-2.077, -0.3111, 8.786), (-2.001, -0.6305, 8.786), (-1.875, -0.9341, 8.786), (-1.703, -1.214, 8.786), (-1.49, -1.464, 8.786), (-1.24, -1.677, 8.786), (-0.9598, -1.849, 8.786), (-0.6563, -1.975, 8.786), (-0.3369, -2.051, 8.786), (-0.009359, -2.077, 8.786), (0.3182, -2.051, 8.786), (0.6376, -1.975, 8.786), (0.9411, -1.849, 8.786), (1.221, -1.677, 8.786), (1.471, -1.464, 8.786), (1.684, -1.214, 8.786), (1.856, -0.9341, 8.786), (1.982, -0.6305, 8.786), (2.058, -0.3111, 8.786), (2.084, 0.01643, 8.786), (2.058, 0.3439, 8.786), (1.982, 0.6634, 8.786), (1.856, 0.9669, 8.786), (1.684, 1.247, 8.786), (1.471, 1.497, 8.786), (1.221, 1.71, 8.786), (0.9411, 1.882, 8.786), (0.6376, 2.008, 8.786), (0.3182, 2.084, 8.786), (-0.009361, 2.11, 8.978), (-0.3369, 2.084, 8.978), (-0.6563, 2.008, 8.978), (-0.9599, 1.882, 8.978), (-1.24, 1.71, 8.978), (-1.49, 1.497, 8.978), (-1.703, 1.247, 8.978), (-1.875, 0.9669, 8.978), (-2.001, 0.6634, 8.978), (-2.077, 0.3439, 8.978), (-2.103, 0.01643, 8.978), (-2.077, -0.3111, 8.978), (-2.001, -0.6305, 8.978), (-1.875, -0.9341, 8.978), (-1.703, -1.214, 8.978), (-1.49, -1.464, 8.978), (-1.24, -1.677, 8.978), (-0.9598, -1.849, 8.978), (-0.6563, -1.975, 8.978), (-0.3369, -2.051, 8.978), (-0.009359, -2.077, 8.978), (0.3182, -2.051, 8.978), (0.6376, -1.975, 8.978), (0.9411, -1.849, 8.978), (1.221, -1.677, 8.978), (1.471, -1.464, 8.978), (1.684, -1.214, 8.978), (1.856, -0.9341, 8.978), (1.982, -0.6305, 8.978), (2.058, -0.3111, 8.978), (2.084, 0.01643, 8.978), (2.058, 0.3439, 8.978), (1.982, 0.6634, 8.978), (1.856, 0.9669, 8.978), (1.684, 1.247, 8.978), (1.471, 1.497, 8.978), (1.221, 1.71, 8.978), (0.9411, 1.882, 8.978), (0.6376, 2.008, 8.978), (0.3182, 2.084, 8.978)], [], [(10, 9, 49, 50), (37, 36, 76, 77), (24, 23, 63, 64), (11, 10, 50, 51), (38, 37, 77, 78), (25, 24, 64, 65), (12, 11, 51, 52), (39, 38, 78, 79), (26, 25, 65, 66), (13, 12, 52, 53), (0, 39, 79, 40), (27, 26, 66, 67), (14, 13, 53, 54), (1, 0, 40, 41), (28, 27, 67, 68), (15, 14, 54, 55), (2, 1, 41, 42), (29, 28, 68, 69), (16, 15, 55, 56), (3, 2, 42, 43), (30, 29, 69, 70), (17, 16, 56, 57), (4, 3, 43, 44), (31, 30, 70, 71), (18, 17, 57, 58), (5, 4, 44, 45), (32, 31, 71, 72), (19, 18, 58, 59), (6, 5, 45, 46), (33, 32, 72, 73), (20, 19, 59, 60), (7, 6, 46, 47), (34, 33, 73, 74), (21, 20, 60, 61), (8, 7, 47, 48), (35, 34, 74, 75), (22, 21, 61, 62), (9, 8, 48, 49), (36, 35, 75, 76), (23, 22, 62, 63), (9, 10, 90, 89), (36, 37, 117, 116), (23, 24, 104, 103), (10, 11, 91, 90), (37, 38, 118, 117), (24, 25, 105, 104), (11, 12, 92, 91), (38, 39, 119, 118), (25, 26, 106, 105), (12, 13, 93, 92), (39, 0, 80, 119), (26, 27, 107, 106), (13, 14, 94, 93), (0, 1, 81, 80), (27, 28, 108, 107), (14, 15, 95, 94), (1, 2, 82, 81), (28, 29, 109, 108), (15, 16, 96, 95), (2, 3, 83, 82), (29, 30, 110, 109), (16, 17, 97, 96), (3, 4, 84, 83), (30, 31, 111, 110), (17, 18, 98, 97), (4, 5, 85, 84), (31, 32, 112, 111), (18, 19, 99, 98), (5, 6, 86, 85), (32, 33, 113, 112), (19, 20, 100, 99), (6, 7, 87, 86), (33, 34, 114, 113), (20, 21, 101, 100), (7, 8, 88, 87), (34, 35, 115, 114), (21, 22, 102, 101), (8, 9, 89, 88), (35, 36, 116, 115), (22, 23, 103, 102), (103, 104, 144, 143), (90, 91, 131, 130), (117, 118, 158, 157), (104, 105, 145, 144), (91, 92, 132, 131), (118, 119, 159, 158), (105, 106, 146, 145), (92, 93, 133, 132), (119, 80, 120, 159), (106, 107, 147, 146), (93, 94, 134, 133), (80, 81, 121, 120), (107, 108, 148, 147), (94, 95, 135, 134), (81, 82, 122, 121), (108, 109, 149, 148), (95, 96, 136, 135), (82, 83, 123, 122), (109, 110, 150, 149), (96, 97, 137, 136), (83, 84, 124, 123), (110, 111, 151, 150), (97, 98, 138, 137), (84, 85, 125, 124), (111, 112, 152, 151), (98, 99, 139, 138), (85, 86, 126, 125), (112, 113, 153, 152), (99, 100, 140, 139), (86, 87, 127, 126), (113, 114, 154, 153), (100, 101, 141, 140), (87, 88, 128, 127), (114, 115, 155, 154), (101, 102, 142, 141), (88, 89, 129, 128), (115, 116, 156, 155), (102, 103, 143, 142), (89, 90, 130, 129), (116, 117, 157, 156), (130, 131, 171, 170), (157, 158, 198, 197), (144, 145, 185, 184), (131, 132, 172, 171), (158, 159, 199, 198), (145, 146, 186, 185), (132, 133, 173, 172), (159, 120, 160, 199), (146, 147, 187, 186), (133, 134, 174, 173), (120, 121, 161, 160), (147, 148, 188, 187), (134, 135, 175, 174), (121, 122, 162, 161), (148, 149, 189, 188), (135, 136, 176, 175), (122, 123, 163, 162), (149, 150, 190, 189), (136, 137, 177, 176), (123, 124, 164, 163), (150, 151, 191, 190), (137, 138, 178, 177), (124, 125, 165, 164), (151, 152, 192, 191), (138, 139, 179, 178), (125, 126, 166, 165), (152, 153, 193, 192), (139, 140, 180, 179), (126, 127, 167, 166), (153, 154, 194, 193), (140, 141, 181, 180), (127, 128, 168, 167), (154, 155, 195, 194), (141, 142, 182, 181), (128, 129, 169, 168), (155, 156, 196, 195), (142, 143, 183, 182), (129, 130, 170, 169), (156, 157, 197, 196), (143, 144, 184, 183), (184, 185, 225, 224), (171, 172, 212, 211), (198, 199, 239, 238), (185, 186, 226, 225), (172, 173, 213, 212), (199, 160, 200, 239), (186, 187, 227, 226), (173, 174, 214, 213), (160, 161, 201, 200), (187, 188, 228, 227), (174, 175, 215, 214), (161, 162, 202, 201), (188, 189, 229, 228), (175, 176, 216, 215), (162, 163, 203, 202), (189, 190, 230, 229), (176, 177, 217, 216), (163, 164, 204, 203), (190, 191, 231, 230), (177, 178, 218, 217), (164, 165, 205, 204), (191, 192, 232, 231), (178, 179, 219, 218), (165, 166, 206, 205), (192, 193, 233, 232), (179, 180, 220, 219), (166, 167, 207, 206), (193, 194, 234, 233), (180, 181, 221, 220), (167, 168, 208, 207), (194, 195, 235, 234), (181, 182, 222, 221), (168, 169, 209, 208), (195, 196, 236, 235), (182, 183, 223, 222), (169, 170, 210, 209), (196, 197, 237, 236), (183, 184, 224, 223), (170, 171, 211, 210), (197, 198, 238, 237), (211, 212, 252, 251), (238, 239, 279, 278), (225, 226, 266, 265), (212, 213, 253, 252), (239, 200, 240, 279), (226, 227, 267, 266), (213, 214, 254, 253), (200, 201, 241, 240), (227, 228, 268, 267), (214, 215, 255, 254), (201, 202, 242, 241), (228, 229, 269, 268), (215, 216, 256, 255), (202, 203, 243, 242), (229, 230, 270, 269), (216, 217, 257, 256), (203, 204, 244, 243), (230, 231, 271, 270), (217, 218, 258, 257), (204, 205, 245, 244), (231, 232, 272, 271), (218, 219, 259, 258), (205, 206, 246, 245), (232, 233, 273, 272), (219, 220, 260, 259), (206, 207, 247, 246), (233, 234, 274, 273), (220, 221, 261, 260), (207, 208, 248, 247), (234, 235, 275, 274), (221, 222, 262, 261), (208, 209, 249, 248), (235, 236, 276, 275), (222, 223, 263, 262), (209, 210, 250, 249), (236, 237, 277, 276), (223, 224, 264, 263), (210, 211, 251, 250), (237, 238, 278, 277), (224, 225, 265, 264), (278, 279, 319, 318), (265, 266, 306, 305), (252, 253, 293, 292), (279, 240, 280, 319), (266, 267, 307, 306), (253, 254, 294, 293), (240, 241, 281, 280), (267, 268, 308, 307), (254, 255, 295, 294), (241, 242, 282, 281), (268, 269, 309, 308), (255, 256, 296, 295), (242, 243, 283, 282), (269, 270, 310, 309), (256, 257, 297, 296), (243, 244, 284, 283), (270, 271, 311, 310), (257, 258, 298, 297), (244, 245, 285, 284), (271, 272, 312, 311), (258, 259, 299, 298), (245, 246, 286, 285), (272, 273, 313, 312), (259, 260, 300, 299), (246, 247, 287, 286), (273, 274, 314, 313), (260, 261, 301, 300), (247, 248, 288, 287), (274, 275, 315, 314), (261, 262, 302, 301), (248, 249, 289, 288), (275, 276, 316, 315), (262, 263, 303, 302), (249, 250, 290, 289), (276, 277, 317, 316), (263, 264, 304, 303), (250, 251, 291, 290), (277, 278, 318, 317), (264, 265, 305, 304), (251, 252, 292, 291), (305, 306, 346, 345), (292, 293, 333, 332), (319, 280, 320, 359), (306, 307, 347, 346), (293, 294, 334, 333), (280, 281, 321, 320), (307, 308, 348, 347), (294, 295, 335, 334), (281, 282, 322, 321), (308, 309, 349, 348), (295, 296, 336, 335), (282, 283, 323, 322), (309, 310, 350, 349), (296, 297, 337, 336), (283, 284, 324, 323), (310, 311, 351, 350), (297, 298, 338, 337), (284, 285, 325, 324), (311, 312, 352, 351), (298, 299, 339, 338), (285, 286, 326, 325), (312, 313, 353, 352), (299, 300, 340, 339), (286, 287, 327, 326), (313, 314, 354, 353), (300, 301, 341, 340), (287, 288, 328, 327), (314, 315, 355, 354), (301, 302, 342, 341), (288, 289, 329, 328), (315, 316, 356, 355), (302, 303, 343, 342), (289, 290, 330, 329), (316, 317, 357, 356), (303, 304, 344, 343), (290, 291, 331, 330), (317, 318, 358, 357), (304, 305, 345, 344), (291, 292, 332, 331), (318, 319, 359, 358), (332, 333, 373, 372), (359, 320, 360, 399), (346, 347, 387, 386), (333, 334, 374, 373), (320, 321, 361, 360), (347, 348, 388, 387), (334, 335, 375, 374), (321, 322, 362, 361), (348, 349, 389, 388), (335, 336, 376, 375), (322, 323, 363, 362), (349, 350, 390, 389), (336, 337, 377, 376), (323, 324, 364, 363), (350, 351, 391, 390), (337, 338, 378, 377), (324, 325, 365, 364), (351, 352, 392, 391), (338, 339, 379, 378), (325, 326, 366, 365), (352, 353, 393, 392), (339, 340, 380, 379), (326, 327, 367, 366), (353, 354, 394, 393), (340, 341, 381, 380), (327, 328, 368, 367), (354, 355, 395, 394), (341, 342, 382, 381), (328, 329, 369, 368), (355, 356, 396, 395), (342, 343, 383, 382), (329, 330, 370, 369), (356, 357, 397, 396), (343, 344, 384, 383), (330, 331, 371, 370), (357, 358, 398, 397), (344, 345, 385, 384), (331, 332, 372, 371), (358, 359, 399, 398), (345, 346, 386, 385), (386, 387, 427, 426), (373, 374, 414, 413), (360, 361, 401, 400), (387, 388, 428, 427), (374, 375, 415, 414), (361, 362, 402, 401), (388, 389, 429, 428), (375, 376, 416, 415), (362, 363, 403, 402), (389, 390, 430, 429), (376, 377, 417, 416), (363, 364, 404, 403), (390, 391, 431, 430), (377, 378, 418, 417), (364, 365, 405, 404), (391, 392, 432, 431), (378, 379, 419, 418), (365, 366, 406, 405), (392, 393, 433, 432), (379, 380, 420, 419), (366, 367, 407, 406), (393, 394, 434, 433), (380, 381, 421, 420), (367, 368, 408, 407), (394, 395, 435, 434), (381, 382, 422, 421), (368, 369, 409, 408), (395, 396, 436, 435), (382, 383, 423, 422), (369, 370, 410, 409), (396, 397, 437, 436), (383, 384, 424, 423), (370, 371, 411, 410), (397, 398, 438, 437), (384, 385, 425, 424), (371, 372, 412, 411), (398, 399, 439, 438), (385, 386, 426, 425), (372, 373, 413, 412), (399, 360, 400, 439), (413, 414, 454, 453), (400, 401, 441, 440), (427, 428, 468, 467), (414, 415, 455, 454), (401, 402, 442, 441), (428, 429, 469, 468), (415, 416, 456, 455), (402, 403, 443, 442), (429, 430, 470, 469), (416, 417, 457, 456), (403, 404, 444, 443), (430, 431, 471, 470), (417, 418, 458, 457), (404, 405, 445, 444), (431, 432, 472, 471), (418, 419, 459, 458), (405, 406, 446, 445), (432, 433, 473, 472), (419, 420, 460, 459), (406, 407, 447, 446), (433, 434, 474, 473), (420, 421, 461, 460), (407, 408, 448, 447), (434, 435, 475, 474), (421, 422, 462, 461), (408, 409, 449, 448), (435, 436, 476, 475), (422, 423, 463, 462), (409, 410, 450, 449), (436, 437, 477, 476), (423, 424, 464, 463), (410, 411, 451, 450), (437, 438, 478, 477), (424, 425, 465, 464), (411, 412, 452, 451), (438, 439, 479, 478), (425, 426, 466, 465), (412, 413, 453, 452), (439, 400, 440, 479), (426, 427, 467, 466), (440, 441, 481, 480), (467, 468, 508, 507), (454, 455, 495, 494), (441, 442, 482, 481), (468, 469, 509, 508), (455, 456, 496, 495), (442, 443, 483, 482), (469, 470, 510, 509), (456, 457, 497, 496), (443, 444, 484, 483), (470, 471, 511, 510), (457, 458, 498, 497), (444, 445, 485, 484), (471, 472, 512, 511), (458, 459, 499, 498), (445, 446, 486, 485), (472, 473, 513, 512), (459, 460, 500, 499), (446, 447, 487, 486), (473, 474, 514, 513), (460, 461, 501, 500), (447, 448, 488, 487), (474, 475, 515, 514), (461, 462, 502, 501), (448, 449, 489, 488), (475, 476, 516, 515), (462, 463, 503, 502), (449, 450, 490, 489), (476, 477, 517, 516), (463, 464, 504, 503), (450, 451, 491, 490), (477, 478, 518, 517), (464, 465, 505, 504), (451, 452, 492, 491), (478, 479, 519, 518), (465, 466, 506, 505), (452, 453, 493, 492), (479, 440, 480, 519), (466, 467, 507, 506), (453, 454, 494, 493), (507, 508, 548, 547), (494, 495, 535, 534), (481, 482, 522, 521), (508, 509, 549, 548), (495, 496, 536, 535), (482, 483, 523, 522), (509, 510, 550, 549), (496, 497, 537, 536), (483, 484, 524, 523), (510, 511, 551, 550), (497, 498, 538, 537), (484, 485, 525, 524), (511, 512, 552, 551), (498, 499, 539, 538), (485, 486, 526, 525), (512, 513, 553, 552), (499, 500, 540, 539), (486, 487, 527, 526), (513, 514, 554, 553), (500, 501, 541, 540), (487, 488, 528, 527), (514, 515, 555, 554), (501, 502, 542, 541), (488, 489, 529, 528), (515, 516, 556, 555), (502, 503, 543, 542), (489, 490, 530, 529), (516, 517, 557, 556), (503, 504, 544, 543), (490, 491, 531, 530), (517, 518, 558, 557), (504, 505, 545, 544), (491, 492, 532, 531), (518, 519, 559, 558), (505, 506, 546, 545), (492, 493, 533, 532), (519, 480, 520, 559), (506, 507, 547, 546), (493, 494, 534, 533), (480, 481, 521, 520), (534, 535, 575, 574), (521, 522, 562, 561), (548, 549, 589, 588), (535, 536, 576, 575), (522, 523, 563, 562), (549, 550, 590, 589), (536, 537, 577, 576), (523, 524, 564, 563), (550, 551, 591, 590), (537, 538, 578, 577), (524, 525, 565, 564), (551, 552, 592, 591), (538, 539, 579, 578), (525, 526, 566, 565), (552, 553, 593, 592), (539, 540, 580, 579), (526, 527, 567, 566), (553, 554, 594, 593), (540, 541, 581, 580), (527, 528, 568, 567), (554, 555, 595, 594), (541, 542, 582, 581), (528, 529, 569, 568), (555, 556, 596, 595), (542, 543, 583, 582), (529, 530, 570, 569), (556, 557, 597, 596), (543, 544, 584, 583), (530, 531, 571, 570), (557, 558, 598, 597), (544, 545, 585, 584), (531, 532, 572, 571), (558, 559, 599, 598), (545, 546, 586, 585), (532, 533, 573, 572), (559, 520, 560, 599), (546, 547, 587, 586), (533, 534, 574, 573), (520, 521, 561, 560), (547, 548, 588, 587), (561, 562, 602, 601), (588, 589, 629, 628), (575, 576, 616, 615), (562, 563, 603, 602), (589, 590, 630, 629), (576, 577, 617, 616), (563, 564, 604, 603), (590, 591, 631, 630), (577, 578, 618, 617), (564, 565, 605, 604), (591, 592, 632, 631), (578, 579, 619, 618), (565, 566, 606, 605), (592, 593, 633, 632), (579, 580, 620, 619), (566, 567, 607, 606), (593, 594, 634, 633), (580, 581, 621, 620), (567, 568, 608, 607), (594, 595, 635, 634), (581, 582, 622, 621), (568, 569, 609, 608), (595, 596, 636, 635), (582, 583, 623, 622), (569, 570, 610, 609), (596, 597, 637, 636), (583, 584, 624, 623), (570, 571, 611, 610), (597, 598, 638, 637), (584, 585, 625, 624), (571, 572, 612, 611), (598, 599, 639, 638), (585, 586, 626, 625), (572, 573, 613, 612), (599, 560, 600, 639), (586, 587, 627, 626), (573, 574, 614, 613), (560, 561, 601, 600), (587, 588, 628, 627), (574, 575, 615, 614), (615, 616, 656, 655), (602, 603, 643, 642), (629, 630, 670, 669), (616, 617, 657, 656), (603, 604, 644, 643), (630, 631, 671, 670), (617, 618, 658, 657), (604, 605, 645, 644), (631, 632, 672, 671), (618, 619, 659, 658), (605, 606, 646, 645), (632, 633, 673, 672), (619, 620, 660, 659), (606, 607, 647, 646), (633, 634, 674, 673), (620, 621, 661, 660), (607, 608, 648, 647), (634, 635, 675, 674), (621, 622, 662, 661), (608, 609, 649, 648), (635, 636, 676, 675), (622, 623, 663, 662), (609, 610, 650, 649), (636, 637, 677, 676), (623, 624, 664, 663), (610, 611, 651, 650), (637, 638, 678, 677), (624, 625, 665, 664), (611, 612, 652, 651), (638, 639, 679, 678), (625, 626, 666, 665), (612, 613, 653, 652), (639, 600, 640, 679), (626, 627, 667, 666), (613, 614, 654, 653), (600, 601, 641, 640), (627, 628, 668, 667), (614, 615, 655, 654), (601, 602, 642, 641), (628, 629, 669, 668), (642, 643, 683, 682), (669, 670, 710, 709), (656, 657, 697, 696), (643, 644, 684, 683), (670, 671, 711, 710), (657, 658, 698, 697), (644, 645, 685, 684), (671, 672, 712, 711), (658, 659, 699, 698), (645, 646, 686, 685), (672, 673, 713, 712), (659, 660, 700, 699), (646, 647, 687, 686), (673, 674, 714, 713), (660, 661, 701, 700), (647, 648, 688, 687), (674, 675, 715, 714), (661, 662, 702, 701), (648, 649, 689, 688), (675, 676, 716, 715), (662, 663, 703, 702), (649, 650, 690, 689), (676, 677, 717, 716), (663, 664, 704, 703), (650, 651, 691, 690), (677, 678, 718, 717), (664, 665, 705, 704), (651, 652, 692, 691), (678, 679, 719, 718), (665, 666, 706, 705), (652, 653, 693, 692), (679, 640, 680, 719), (666, 667, 707, 706), (653, 654, 694, 693), (640, 641, 681, 680), (667, 668, 708, 707), (654, 655, 695, 694), (641, 642, 682, 681), (668, 669, 709, 708), (655, 656, 696, 695), (709, 710, 750, 749), (696, 697, 737, 736), (683, 684, 724, 723), (710, 711, 751, 750), (697, 698, 738, 737), (684, 685, 725, 724), (711, 712, 752, 751), (698, 699, 739, 738), (685, 686, 726, 725), (712, 713, 753, 752), (699, 700, 740, 739), (686, 687, 727, 726), (713, 714, 754, 753), (700, 701, 741, 740), (687, 688, 728, 727), (714, 715, 755, 754), (701, 702, 742, 741), (688, 689, 729, 728), (715, 716, 756, 755), (702, 703, 743, 742), (689, 690, 730, 729), (716, 717, 757, 756), (703, 704, 744, 743), (690, 691, 731, 730), (717, 718, 758, 757), (704, 705, 745, 744), (691, 692, 732, 731), (718, 719, 759, 758), (705, 706, 746, 745), (692, 693, 733, 732), (719, 680, 720, 759), (706, 707, 747, 746), (693, 694, 734, 733), (680, 681, 721, 720), (707, 708, 748, 747), (694, 695, 735, 734), (681, 682, 722, 721), (708, 709, 749, 748), (695, 696, 736, 735), (682, 683, 723, 722), (736, 737, 777, 776), (723, 724, 764, 763), (750, 751, 791, 790), (737, 738, 778, 777), (724, 725, 765, 764), (751, 752, 792, 791), (738, 739, 779, 778), (725, 726, 766, 765), (752, 753, 793, 792), (739, 740, 780, 779), (726, 727, 767, 766), (753, 754, 794, 793), (740, 741, 781, 780), (727, 728, 768, 767), (754, 755, 795, 794), (741, 742, 782, 781), (728, 729, 769, 768), (755, 756, 796, 795), (742, 743, 783, 782), (729, 730, 770, 769), (756, 757, 797, 796), (743, 744, 784, 783), (730, 731, 771, 770), (757, 758, 798, 797), (744, 745, 785, 784), (731, 732, 772, 771), (758, 759, 799, 798), (745, 746, 786, 785), (732, 733, 773, 772), (759, 720, 760, 799), (746, 747, 787, 786), (733, 734, 774, 773), (720, 721, 761, 760), (747, 748, 788, 787), (734, 735, 775, 774), (721, 722, 762, 761), (748, 749, 789, 788), (735, 736, 776, 775), (722, 723, 763, 762), (749, 750, 790, 789), (763, 764, 804, 803), (790, 791, 831, 830), (777, 778, 818, 817), (764, 765, 805, 804), (791, 792, 832, 831), (778, 779, 819, 818), (765, 766, 806, 805), (792, 793, 833, 832), (779, 780, 820, 819), (766, 767, 807, 806), (793, 794, 834, 833), (780, 781, 821, 820), (767, 768, 808, 807), (794, 795, 835, 834), (781, 782, 822, 821), (768, 769, 809, 808), (795, 796, 836, 835), (782, 783, 823, 822), (769, 770, 810, 809), (796, 797, 837, 836), (783, 784, 824, 823), (770, 771, 811, 810), (797, 798, 838, 837), (784, 785, 825, 824), (771, 772, 812, 811), (798, 799, 839, 838), (785, 786, 826, 825), (772, 773, 813, 812), (799, 760, 800, 839), (786, 787, 827, 826), (773, 774, 814, 813), (760, 761, 801, 800), (787, 788, 828, 827), (774, 775, 815, 814), (761, 762, 802, 801), (788, 789, 829, 828), (775, 776, 816, 815), (762, 763, 803, 802), (789, 790, 830, 829), (776, 777, 817, 816), (817, 818, 858, 857), (804, 805, 845, 844), (831, 832, 872, 871), (818, 819, 859, 858), (805, 806, 846, 845), (832, 833, 873, 872), (819, 820, 860, 859), (806, 807, 847, 846), (833, 834, 874, 873), (820, 821, 861, 860), (807, 808, 848, 847), (834, 835, 875, 874), (821, 822, 862, 861), (808, 809, 849, 848), (835, 836, 876, 875), (822, 823, 863, 862), (809, 810, 850, 849), (836, 837, 877, 876), (823, 824, 864, 863), (810, 811, 851, 850), (837, 838, 878, 877), (824, 825, 865, 864), (811, 812, 852, 851), (838, 839, 879, 878), (825, 826, 866, 865), (812, 813, 853, 852), (839, 800, 840, 879), (826, 827, 867, 866), (813, 814, 854, 853), (800, 801, 841, 840), (827, 828, 868, 867), (814, 815, 855, 854), (801, 802, 842, 841), (828, 829, 869, 868), (815, 816, 856, 855), (802, 803, 843, 842), (829, 830, 870, 869), (816, 817, 857, 856), (803, 804, 844, 843), (830, 831, 871, 870), (846, 847, 887, 886), (873, 874, 914, 913), (860, 861, 901, 900), (847, 848, 888, 887), (874, 875, 915, 914), (861, 862, 902, 901), (848, 849, 889, 888), (875, 876, 916, 915), (862, 863, 903, 902), (849, 850, 890, 889), (876, 877, 917, 916), (863, 864, 904, 903), (850, 851, 891, 890), (877, 878, 918, 917), (864, 865, 905, 904), (851, 852, 892, 891), (878, 879, 919, 918), (865, 866, 906, 905), (852, 853, 893, 892), (879, 840, 880, 919), (866, 867, 907, 906), (853, 854, 894, 893), (840, 841, 881, 880), (867, 868, 908, 907), (854, 855, 895, 894), (841, 842, 882, 881), (868, 869, 909, 908), (855, 856, 896, 895), (842, 843, 883, 882), (869, 870, 910, 909), (856, 857, 897, 896), (843, 844, 884, 883), (870, 871, 911, 910), (857, 858, 898, 897), (844, 845, 885, 884), (871, 872, 912, 911), (858, 859, 899, 898), (845, 846, 886, 885), (872, 873, 913, 912), (859, 860, 900, 899), (913, 914, 954, 953), (900, 901, 941, 940), (887, 888, 928, 927), (914, 915, 955, 954), (901, 902, 942, 941), (888, 889, 929, 928), (915, 916, 956, 955), (902, 903, 943, 942), (889, 890, 930, 929), (916, 917, 957, 956), (903, 904, 944, 943), (890, 891, 931, 930), (917, 918, 958, 957), (904, 905, 945, 944), (891, 892, 932, 931), (918, 919, 959, 958), (905, 906, 946, 945), (892, 893, 933, 932), (919, 880, 920, 959), (906, 907, 947, 946), (893, 894, 934, 933), (880, 881, 921, 920), (907, 908, 948, 947), (894, 895, 935, 934), (881, 882, 922, 921), (908, 909, 949, 948), (895, 896, 936, 935), (882, 883, 923, 922), (909, 910, 950, 949), (896, 897, 937, 936), (883, 884, 924, 923), (910, 911, 951, 950), (897, 898, 938, 937), (884, 885, 925, 924), (911, 912, 952, 951), (898, 899, 939, 938), (885, 886, 926, 925), (912, 913, 953, 952), (899, 900, 940, 939), (886, 887, 927, 926), (940, 941, 981, 980), (927, 928, 968, 967), (954, 955, 995, 994), (941, 942, 982, 981), (928, 929, 969, 968), (955, 956, 996, 995), (942, 943, 983, 982), (929, 930, 970, 969), (956, 957, 997, 996), (943, 944, 984, 983), (930, 931, 971, 970), (957, 958, 998, 997), (944, 945, 985, 984), (931, 932, 972, 971), (958, 959, 999, 998), (945, 946, 986, 985), (932, 933, 973, 972), (959, 920, 960, 999), (946, 947, 987, 986), (933, 934, 974, 973), (920, 921, 961, 960), (947, 948, 988, 987), (934, 935, 975, 974), (921, 922, 962, 961), (948, 949, 989, 988), (935, 936, 976, 975), (922, 923, 963, 962), (949, 950, 990, 989), (936, 937, 977, 976), (923, 924, 964, 963), (950, 951, 991, 990), (937, 938, 978, 977), (924, 925, 965, 964), (951, 952, 992, 991), (938, 939, 979, 978), (925, 926, 966, 965), (952, 953, 993, 992), (939, 940, 980, 979), (926, 927, 967, 966), (953, 954, 994, 993)])
me_circle.use_remesh_preserve_volume = False
me_circle.use_remesh_preserve_attributes = False
me_circle.use_mirror_vertex_groups = False
me_circle.update()

# ---- objects
ob_circle = bpy.data.objects.new('Circle', me_circle)
ob_lamp = bpy.data.objects.new('Lamp', light_lamp)
ob_camera = bpy.data.objects.new('Camera', cam_camera)

# ---- transforms, parenting, visibility, modifiers, constraints
ob_circle.location = (0.0, 0.0, 0.0)
ob_circle.lineart.crease_threshold = 0.0
_m = ob_circle.modifiers.new('Solidify', 'SOLIDIFY')
_m.thickness = 0.0
_m.nonmanifold_thickness_mode = 'FIXED'
_m.nonmanifold_merge_threshold = 0.0003
ob_lamp.location = (4.076, 1.005, 5.904)
ob_lamp.rotation_euler = (0.6503, 0.05522, 1.866)
ob_lamp.lock_rotations_4d = False
ob_lamp.empty_display_type = 'ARROWS'
ob_lamp.color = (0.0, 0.0, 0.0, 0.0)
ob_lamp.lineart.crease_threshold = 0.0
ob_camera.location = (7.481, -6.508, 5.344)
ob_camera.rotation_euler = (1.109, 0.0, 0.8149)
ob_camera.lock_rotations_4d = False
ob_camera.empty_display_type = 'ARROWS'
ob_camera.color = (0.0, 0.0, 0.0, 0.0)
ob_camera.display_type = 'WIRE'
ob_camera.lineart.crease_threshold = 0.0

# ---- collection membership
col_collection_1.objects.link(ob_circle)
col_collection_1.objects.link(ob_lamp)
col_collection_1.objects.link(ob_camera)

# ---- scene / render settings (as saved in the file)
scene.camera = ob_camera
scene.frame_start = 1; scene.frame_end = 250; scene.frame_set(1)
scene.render.engine = 'BLENDER_EEVEE_NEXT'
scene.render.resolution_percentage = 50
scene.render.dither_intensity = 0.0
scene.cycles.use_denoising = False
scene.cycles.samples = 128
scene.cycles.sampling_pattern = 'TABULATED_SOBOL'
scene.cycles.light_sampling_threshold = 0.0
scene.cycles.use_adaptive_sampling = False
scene.cycles.use_light_tree = False
scene.cycles.blur_glossy = 0.0
scene.cycles.sample_clamp_indirect = 0.0
scene.view_settings.view_transform = 'Standard'
bpy.context.view_layer.update()
